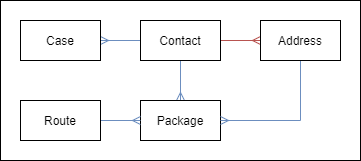

The diagram above was exported from draw.io. Its source (the exported page's mxGraphModel, read from the mxfile embedded in the PNG):
<mxGraphModel dx="1422" dy="713" grid="1" gridSize="10" guides="1" tooltips="1" connect="1" arrows="1" fold="1" page="1" pageScale="1" pageWidth="850" pageHeight="1100" math="0" shadow="0">
  <root>
    <mxCell id="0" />
    <mxCell id="1" parent="0" />
    <mxCell id="AuXS-9mxOyct9MQZ-SaC-12" value="" style="rounded=0;whiteSpace=wrap;html=1;" vertex="1" parent="1">
      <mxGeometry x="180" y="100" width="360" height="160" as="geometry" />
    </mxCell>
    <mxCell id="AuXS-9mxOyct9MQZ-SaC-7" style="edgeStyle=orthogonalEdgeStyle;rounded=0;orthogonalLoop=1;jettySize=auto;html=1;exitX=0;exitY=0.5;exitDx=0;exitDy=0;entryX=1;entryY=0.5;entryDx=0;entryDy=0;endArrow=ERmany;endFill=0;fillColor=#dae8fc;strokeColor=#6c8ebf;" edge="1" parent="1" source="AuXS-9mxOyct9MQZ-SaC-1" target="AuXS-9mxOyct9MQZ-SaC-6">
      <mxGeometry relative="1" as="geometry" />
    </mxCell>
    <mxCell id="AuXS-9mxOyct9MQZ-SaC-8" style="edgeStyle=orthogonalEdgeStyle;rounded=0;orthogonalLoop=1;jettySize=auto;html=1;exitX=1;exitY=0.5;exitDx=0;exitDy=0;entryX=0;entryY=0.5;entryDx=0;entryDy=0;endArrow=ERmany;endFill=0;fillColor=#f8cecc;strokeColor=#b85450;" edge="1" parent="1" source="AuXS-9mxOyct9MQZ-SaC-1" target="AuXS-9mxOyct9MQZ-SaC-4">
      <mxGeometry relative="1" as="geometry" />
    </mxCell>
    <mxCell id="AuXS-9mxOyct9MQZ-SaC-9" style="edgeStyle=orthogonalEdgeStyle;rounded=0;orthogonalLoop=1;jettySize=auto;html=1;exitX=0.5;exitY=1;exitDx=0;exitDy=0;entryX=0.5;entryY=0;entryDx=0;entryDy=0;endArrow=ERmany;endFill=0;fillColor=#dae8fc;strokeColor=#6c8ebf;" edge="1" parent="1" source="AuXS-9mxOyct9MQZ-SaC-1" target="AuXS-9mxOyct9MQZ-SaC-3">
      <mxGeometry relative="1" as="geometry" />
    </mxCell>
    <mxCell id="AuXS-9mxOyct9MQZ-SaC-1" value="Contact" style="rounded=0;whiteSpace=wrap;html=1;" vertex="1" parent="1">
      <mxGeometry x="320" y="120" width="80" height="40" as="geometry" />
    </mxCell>
    <mxCell id="AuXS-9mxOyct9MQZ-SaC-3" value="Package" style="rounded=0;whiteSpace=wrap;html=1;" vertex="1" parent="1">
      <mxGeometry x="320" y="200" width="80" height="40" as="geometry" />
    </mxCell>
    <mxCell id="AuXS-9mxOyct9MQZ-SaC-13" style="edgeStyle=orthogonalEdgeStyle;rounded=0;orthogonalLoop=1;jettySize=auto;html=1;exitX=0.5;exitY=1;exitDx=0;exitDy=0;entryX=1;entryY=0.5;entryDx=0;entryDy=0;endArrow=ERmany;endFill=0;fillColor=#dae8fc;strokeColor=#6c8ebf;" edge="1" parent="1" source="AuXS-9mxOyct9MQZ-SaC-4" target="AuXS-9mxOyct9MQZ-SaC-3">
      <mxGeometry relative="1" as="geometry" />
    </mxCell>
    <mxCell id="AuXS-9mxOyct9MQZ-SaC-4" value="Address" style="rounded=0;whiteSpace=wrap;html=1;" vertex="1" parent="1">
      <mxGeometry x="440" y="120" width="80" height="40" as="geometry" />
    </mxCell>
    <mxCell id="AuXS-9mxOyct9MQZ-SaC-11" style="edgeStyle=orthogonalEdgeStyle;rounded=0;orthogonalLoop=1;jettySize=auto;html=1;exitX=1;exitY=0.5;exitDx=0;exitDy=0;entryX=0;entryY=0.5;entryDx=0;entryDy=0;endArrow=ERmany;endFill=0;fillColor=#dae8fc;strokeColor=#6c8ebf;" edge="1" parent="1" source="AuXS-9mxOyct9MQZ-SaC-5" target="AuXS-9mxOyct9MQZ-SaC-3">
      <mxGeometry relative="1" as="geometry" />
    </mxCell>
    <mxCell id="AuXS-9mxOyct9MQZ-SaC-5" value="Route" style="rounded=0;whiteSpace=wrap;html=1;" vertex="1" parent="1">
      <mxGeometry x="200" y="200" width="80" height="40" as="geometry" />
    </mxCell>
    <mxCell id="AuXS-9mxOyct9MQZ-SaC-6" value="Case" style="rounded=0;whiteSpace=wrap;html=1;" vertex="1" parent="1">
      <mxGeometry x="200" y="120" width="80" height="40" as="geometry" />
    </mxCell>
  </root>
</mxGraphModel>